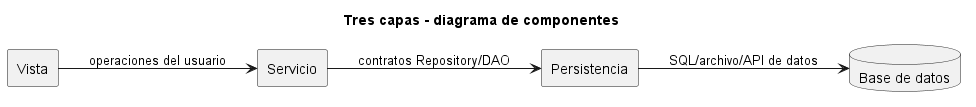

The diagram above was rendered by PlantUML. Its source (embedded in the PNG):
@startuml
title Tres capas - diagrama de componentes
left to right direction
skinparam componentStyle rectangle

component "Vista" as View
component "Servicio" as Service
component "Persistencia" as Persistence
database "Base de datos" as Database

View --> Service : operaciones del usuario
Service --> Persistence : contratos Repository/DAO
Persistence --> Database : SQL/archivo/API de datos
@enduml